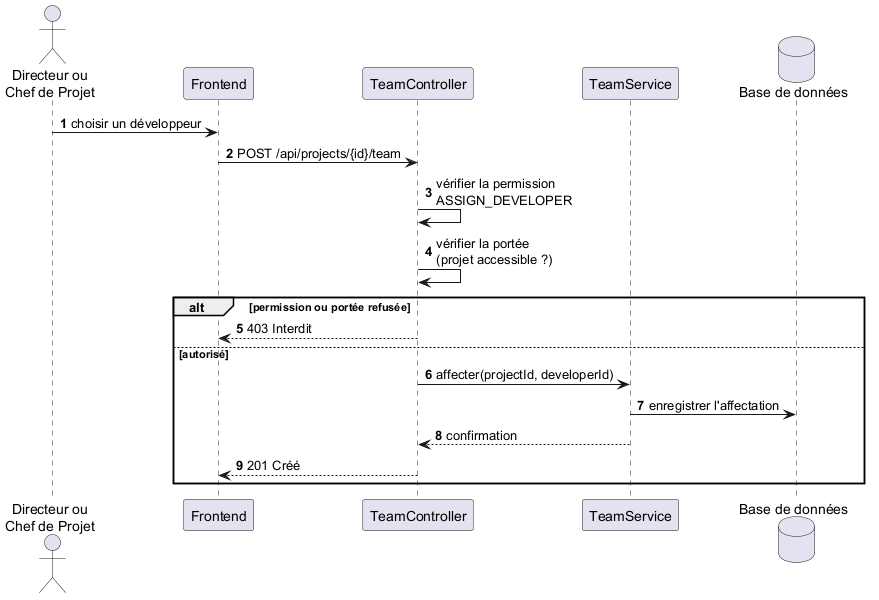

The diagram above was rendered by PlantUML. Its source (embedded in the PNG):
@startuml seq_assign_developer
' PMS — Séquence : Affecter un développeur (Niveau 1 - rapport).
' Illustre permission ET portée, ~10 interactions.
autonumber
actor "Directeur ou\nChef de Projet" as U
participant "Frontend" as SPA
participant "TeamController" as TC
participant "TeamService" as TS
database "Base de données" as DB

U -> SPA : choisir un développeur
SPA -> TC : POST /api/projects/{id}/team
TC -> TC : vérifier la permission\nASSIGN_DEVELOPER
TC -> TC : vérifier la portée\n(projet accessible ?)
alt permission ou portée refusée
  TC --> SPA : 403 Interdit
else autorisé
  TC -> TS : affecter(projectId, developerId)
  TS -> DB : enregistrer l'affectation
  TS --> TC : confirmation
  TC --> SPA : 201 Créé
end
@enduml